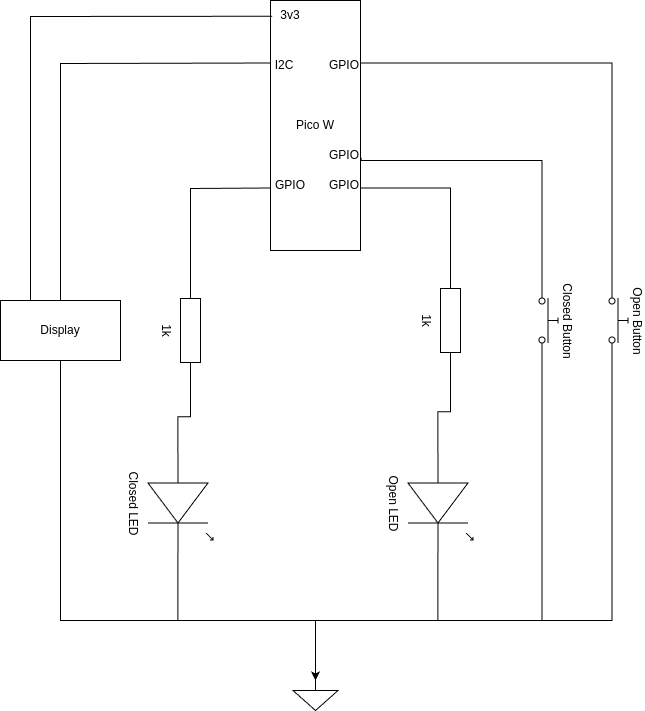

The diagram above was exported from draw.io. Its source (the exported page's mxGraphModel, read from the mxfile embedded in the PNG):
<mxGraphModel dx="2041" dy="1148" grid="1" gridSize="10" guides="1" tooltips="1" connect="1" arrows="1" fold="1" page="1" pageScale="1" pageWidth="827" pageHeight="1169" math="0" shadow="0">
  <root>
    <mxCell id="0" />
    <mxCell id="1" parent="0" />
    <mxCell id="JcavJ1P70RFIdzrL53cH-1" value="Pico W" style="rounded=0;whiteSpace=wrap;html=1;" parent="1" vertex="1">
      <mxGeometry x="310" y="180" width="90" height="250" as="geometry" />
    </mxCell>
    <mxCell id="JcavJ1P70RFIdzrL53cH-2" value="" style="endArrow=none;html=1;rounded=0;entryX=0;entryY=0.75;entryDx=0;entryDy=0;exitX=0;exitY=0.5;exitDx=0;exitDy=0;exitPerimeter=0;" parent="1" source="JcavJ1P70RFIdzrL53cH-4" target="JcavJ1P70RFIdzrL53cH-1" edge="1">
      <mxGeometry width="50" height="50" relative="1" as="geometry">
        <mxPoint x="250" y="410" as="sourcePoint" />
        <mxPoint x="290" y="380" as="targetPoint" />
        <Array as="points">
          <mxPoint x="230" y="368" />
        </Array>
      </mxGeometry>
    </mxCell>
    <mxCell id="JcavJ1P70RFIdzrL53cH-4" value="1k" style="pointerEvents=1;verticalLabelPosition=bottom;shadow=0;dashed=0;align=center;html=1;verticalAlign=top;shape=mxgraph.electrical.resistors.resistor_1;rotation=90;" parent="1" vertex="1">
      <mxGeometry x="180" y="500" width="100" height="20" as="geometry" />
    </mxCell>
    <mxCell id="JcavJ1P70RFIdzrL53cH-8" value="Closed LED" style="verticalLabelPosition=bottom;shadow=0;dashed=0;align=center;html=1;verticalAlign=top;shape=mxgraph.electrical.opto_electronics.led_1;pointerEvents=1;rotation=90;" parent="1" vertex="1">
      <mxGeometry x="170" y="650" width="100" height="65" as="geometry" />
    </mxCell>
    <mxCell id="JcavJ1P70RFIdzrL53cH-10" style="edgeStyle=orthogonalEdgeStyle;rounded=0;orthogonalLoop=1;jettySize=auto;html=1;exitX=1;exitY=0.5;exitDx=0;exitDy=0;exitPerimeter=0;entryX=0;entryY=0.54;entryDx=0;entryDy=0;entryPerimeter=0;endArrow=none;endFill=0;" parent="1" source="JcavJ1P70RFIdzrL53cH-4" target="JcavJ1P70RFIdzrL53cH-8" edge="1">
      <mxGeometry relative="1" as="geometry" />
    </mxCell>
    <mxCell id="JcavJ1P70RFIdzrL53cH-14" style="edgeStyle=orthogonalEdgeStyle;rounded=0;orthogonalLoop=1;jettySize=auto;html=1;exitX=0;exitY=0.5;exitDx=0;exitDy=0;exitPerimeter=0;entryX=1;entryY=0.75;entryDx=0;entryDy=0;endArrow=none;endFill=0;" parent="1" source="JcavJ1P70RFIdzrL53cH-11" target="JcavJ1P70RFIdzrL53cH-1" edge="1">
      <mxGeometry relative="1" as="geometry" />
    </mxCell>
    <mxCell id="JcavJ1P70RFIdzrL53cH-11" value="1k" style="pointerEvents=1;verticalLabelPosition=bottom;shadow=0;dashed=0;align=center;html=1;verticalAlign=top;shape=mxgraph.electrical.resistors.resistor_1;rotation=90;" parent="1" vertex="1">
      <mxGeometry x="440" y="490" width="100" height="20" as="geometry" />
    </mxCell>
    <mxCell id="JcavJ1P70RFIdzrL53cH-12" value="Open LED" style="verticalLabelPosition=bottom;shadow=0;dashed=0;align=center;html=1;verticalAlign=top;shape=mxgraph.electrical.opto_electronics.led_1;pointerEvents=1;rotation=90;" parent="1" vertex="1">
      <mxGeometry x="430" y="650" width="100" height="65" as="geometry" />
    </mxCell>
    <mxCell id="JcavJ1P70RFIdzrL53cH-15" value="" style="pointerEvents=1;verticalLabelPosition=bottom;shadow=0;dashed=0;align=center;html=1;verticalAlign=top;shape=mxgraph.electrical.signal_sources.signal_ground;" parent="1" vertex="1">
      <mxGeometry x="332.5" y="860" width="45" height="30" as="geometry" />
    </mxCell>
    <mxCell id="JcavJ1P70RFIdzrL53cH-16" style="edgeStyle=orthogonalEdgeStyle;rounded=0;orthogonalLoop=1;jettySize=auto;html=1;exitX=1;exitY=0.54;exitDx=0;exitDy=0;exitPerimeter=0;entryX=0.5;entryY=0;entryDx=0;entryDy=0;entryPerimeter=0;endArrow=none;endFill=0;" parent="1" source="JcavJ1P70RFIdzrL53cH-8" target="JcavJ1P70RFIdzrL53cH-15" edge="1">
      <mxGeometry relative="1" as="geometry">
        <Array as="points">
          <mxPoint x="217" y="800" />
          <mxPoint x="355" y="800" />
        </Array>
      </mxGeometry>
    </mxCell>
    <mxCell id="JcavJ1P70RFIdzrL53cH-17" style="edgeStyle=orthogonalEdgeStyle;rounded=0;orthogonalLoop=1;jettySize=auto;html=1;exitX=1;exitY=0.54;exitDx=0;exitDy=0;exitPerimeter=0;entryX=0.5;entryY=0;entryDx=0;entryDy=0;entryPerimeter=0;endArrow=none;endFill=0;" parent="1" source="JcavJ1P70RFIdzrL53cH-12" target="JcavJ1P70RFIdzrL53cH-15" edge="1">
      <mxGeometry relative="1" as="geometry">
        <Array as="points">
          <mxPoint x="477" y="800" />
          <mxPoint x="355" y="800" />
        </Array>
      </mxGeometry>
    </mxCell>
    <mxCell id="JcavJ1P70RFIdzrL53cH-18" style="edgeStyle=orthogonalEdgeStyle;rounded=0;orthogonalLoop=1;jettySize=auto;html=1;exitX=1;exitY=0.5;exitDx=0;exitDy=0;exitPerimeter=0;entryX=0;entryY=0.54;entryDx=0;entryDy=0;entryPerimeter=0;endArrow=none;endFill=0;" parent="1" source="JcavJ1P70RFIdzrL53cH-11" target="JcavJ1P70RFIdzrL53cH-12" edge="1">
      <mxGeometry relative="1" as="geometry" />
    </mxCell>
    <mxCell id="JcavJ1P70RFIdzrL53cH-19" value="Closed Button" style="html=1;shape=mxgraph.electrical.electro-mechanical.pushbutton;aspect=fixed;elSwitchState=off;rotation=90;labelPosition=center;verticalLabelPosition=top;align=center;verticalAlign=bottom;" parent="1" vertex="1">
      <mxGeometry x="550" y="490" width="75" height="20" as="geometry" />
    </mxCell>
    <mxCell id="JcavJ1P70RFIdzrL53cH-20" value="Open Button" style="html=1;shape=mxgraph.electrical.electro-mechanical.pushbutton;aspect=fixed;elSwitchState=off;rotation=90;verticalAlign=bottom;labelPosition=center;verticalLabelPosition=top;align=center;" parent="1" vertex="1">
      <mxGeometry x="620" y="490" width="75" height="20" as="geometry" />
    </mxCell>
    <mxCell id="JcavJ1P70RFIdzrL53cH-21" style="edgeStyle=orthogonalEdgeStyle;rounded=0;orthogonalLoop=1;jettySize=auto;html=1;exitX=1.007;exitY=0.629;exitDx=0;exitDy=0;endArrow=none;endFill=0;entryX=0;entryY=0.8;entryDx=0;entryDy=0;exitPerimeter=0;" parent="1" source="JcavJ1P70RFIdzrL53cH-1" target="JcavJ1P70RFIdzrL53cH-19" edge="1">
      <mxGeometry relative="1" as="geometry">
        <mxPoint x="610" y="450" as="targetPoint" />
        <Array as="points">
          <mxPoint x="401" y="340" />
          <mxPoint x="582" y="340" />
        </Array>
      </mxGeometry>
    </mxCell>
    <mxCell id="JcavJ1P70RFIdzrL53cH-22" style="edgeStyle=orthogonalEdgeStyle;rounded=0;orthogonalLoop=1;jettySize=auto;html=1;exitX=1;exitY=0.25;exitDx=0;exitDy=0;endArrow=none;endFill=0;entryX=0;entryY=0.8;entryDx=0;entryDy=0;" parent="1" source="JcavJ1P70RFIdzrL53cH-1" target="JcavJ1P70RFIdzrL53cH-20" edge="1">
      <mxGeometry relative="1" as="geometry">
        <mxPoint x="680" y="450" as="targetPoint" />
      </mxGeometry>
    </mxCell>
    <mxCell id="JcavJ1P70RFIdzrL53cH-23" style="edgeStyle=orthogonalEdgeStyle;rounded=0;orthogonalLoop=1;jettySize=auto;html=1;exitX=1;exitY=0.8;exitDx=0;exitDy=0;entryX=0.5;entryY=0;entryDx=0;entryDy=0;entryPerimeter=0;" parent="1" source="JcavJ1P70RFIdzrL53cH-19" target="JcavJ1P70RFIdzrL53cH-15" edge="1">
      <mxGeometry relative="1" as="geometry">
        <Array as="points">
          <mxPoint x="582" y="800" />
          <mxPoint x="355" y="800" />
        </Array>
      </mxGeometry>
    </mxCell>
    <mxCell id="JcavJ1P70RFIdzrL53cH-24" style="edgeStyle=orthogonalEdgeStyle;rounded=0;orthogonalLoop=1;jettySize=auto;html=1;exitX=1;exitY=0.8;exitDx=0;exitDy=0;entryX=0.5;entryY=0;entryDx=0;entryDy=0;entryPerimeter=0;" parent="1" source="JcavJ1P70RFIdzrL53cH-20" target="JcavJ1P70RFIdzrL53cH-15" edge="1">
      <mxGeometry relative="1" as="geometry">
        <Array as="points">
          <mxPoint x="652" y="800" />
          <mxPoint x="355" y="800" />
        </Array>
      </mxGeometry>
    </mxCell>
    <mxCell id="zk39W_J24J8EQdRuQZWL-1" value="Display" style="rounded=0;whiteSpace=wrap;html=1;" parent="1" vertex="1">
      <mxGeometry x="40" y="480" width="120" height="60" as="geometry" />
    </mxCell>
    <mxCell id="zk39W_J24J8EQdRuQZWL-2" value="" style="endArrow=none;html=1;rounded=0;entryX=0.5;entryY=1;entryDx=0;entryDy=0;exitX=0.5;exitY=0;exitDx=0;exitDy=0;exitPerimeter=0;" parent="1" source="JcavJ1P70RFIdzrL53cH-15" target="zk39W_J24J8EQdRuQZWL-1" edge="1">
      <mxGeometry width="50" height="50" relative="1" as="geometry">
        <mxPoint x="70" y="630" as="sourcePoint" />
        <mxPoint x="120" y="580" as="targetPoint" />
        <Array as="points">
          <mxPoint x="355" y="800" />
          <mxPoint x="100" y="800" />
        </Array>
      </mxGeometry>
    </mxCell>
    <mxCell id="zk39W_J24J8EQdRuQZWL-3" value="GPIO" style="text;html=1;align=center;verticalAlign=middle;whiteSpace=wrap;rounded=0;" parent="1" vertex="1">
      <mxGeometry x="354" y="230" width="60" height="30" as="geometry" />
    </mxCell>
    <mxCell id="zk39W_J24J8EQdRuQZWL-4" value="GPIO" style="text;html=1;align=center;verticalAlign=middle;whiteSpace=wrap;rounded=0;" parent="1" vertex="1">
      <mxGeometry x="354" y="320" width="60" height="30" as="geometry" />
    </mxCell>
    <mxCell id="zk39W_J24J8EQdRuQZWL-6" value="GPIO" style="text;html=1;align=center;verticalAlign=middle;whiteSpace=wrap;rounded=0;" parent="1" vertex="1">
      <mxGeometry x="300" y="350" width="60" height="30" as="geometry" />
    </mxCell>
    <mxCell id="zk39W_J24J8EQdRuQZWL-7" value="GPIO" style="text;html=1;align=center;verticalAlign=middle;whiteSpace=wrap;rounded=0;" parent="1" vertex="1">
      <mxGeometry x="354" y="350" width="60" height="30" as="geometry" />
    </mxCell>
    <mxCell id="zk39W_J24J8EQdRuQZWL-8" value="I2C" style="text;html=1;align=center;verticalAlign=middle;whiteSpace=wrap;rounded=0;" parent="1" vertex="1">
      <mxGeometry x="294" y="230" width="60" height="30" as="geometry" />
    </mxCell>
    <mxCell id="zk39W_J24J8EQdRuQZWL-9" value="" style="endArrow=none;html=1;rounded=0;exitX=0.5;exitY=0;exitDx=0;exitDy=0;entryX=0;entryY=0.25;entryDx=0;entryDy=0;" parent="1" source="zk39W_J24J8EQdRuQZWL-1" target="JcavJ1P70RFIdzrL53cH-1" edge="1">
      <mxGeometry width="50" height="50" relative="1" as="geometry">
        <mxPoint x="320" y="490" as="sourcePoint" />
        <mxPoint x="270" y="350" as="targetPoint" />
        <Array as="points">
          <mxPoint x="100" y="243" />
        </Array>
      </mxGeometry>
    </mxCell>
    <mxCell id="zk39W_J24J8EQdRuQZWL-10" value="3v3" style="text;html=1;align=center;verticalAlign=middle;whiteSpace=wrap;rounded=0;" parent="1" vertex="1">
      <mxGeometry x="300" y="180" width="60" height="30" as="geometry" />
    </mxCell>
    <mxCell id="zk39W_J24J8EQdRuQZWL-11" value="" style="endArrow=none;html=1;rounded=0;exitX=0.25;exitY=0;exitDx=0;exitDy=0;entryX=0.018;entryY=0.063;entryDx=0;entryDy=0;entryPerimeter=0;" parent="1" source="zk39W_J24J8EQdRuQZWL-1" target="JcavJ1P70RFIdzrL53cH-1" edge="1">
      <mxGeometry width="50" height="50" relative="1" as="geometry">
        <mxPoint x="320" y="370" as="sourcePoint" />
        <mxPoint x="270" y="210" as="targetPoint" />
        <Array as="points">
          <mxPoint x="70" y="196" />
        </Array>
      </mxGeometry>
    </mxCell>
  </root>
</mxGraphModel>